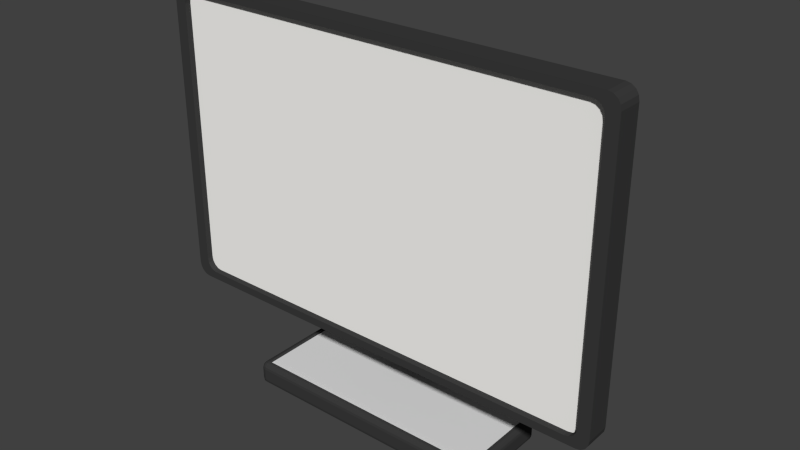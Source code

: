 # Source: PC_Monitor.blend  (saved by Blender 2.76.0; exported with 4.5.12 LTS)
import bpy
from mathutils import Matrix  # noqa: F401  (used for matrix-valued properties, if any)

bpy.ops.wm.read_factory_settings(use_empty=True)
scene = bpy.context.scene
scene.name = 'Scene'

# ---- collections
col_collection_1 = bpy.data.collections.new('Collection 1'); scene.collection.children.link(col_collection_1)

# ---- materials (node trees are filled in below, after node groups)
mat_case = bpy.data.materials.new('Case')
mat_case.alpha_threshold = 0.0
mat_case.use_transparent_shadow = False
mat_case.diffuse_color = (0.04445, 0.04445, 0.04445, 1.0)
mat_case.roughness = 0.5
mat_screen = bpy.data.materials.new('Screen')
mat_screen.alpha_threshold = 0.0
mat_screen.use_transparent_shadow = False
mat_screen.preview_render_type = 'FLAT'
mat_screen.diffuse_color = (1.0, 0.9893, 0.9576, 1.0)
mat_screen.roughness = 0.5
mat_screen.specular_intensity = 1.0
mat_base_top = bpy.data.materials.new('Base_Top')
mat_base_top.alpha_threshold = 0.0
mat_base_top.use_transparent_shadow = False
mat_base_top.roughness = 0.5

# ---- material node trees

# ---- world
world_world = bpy.data.worlds.new('World'); scene.world = world_world
world_world.color = (0.05088, 0.05088, 0.05088)
world_world.use_sun_shadow = False
world_world.sun_shadow_jitter_overblur = 0.0
world_world.cycles.sampling_method = 'MANUAL'
world_world.cycles.sample_map_resolution = 256

# ---- meshes
me_cube_001 = bpy.data.meshes.new('Cube.001')
me_cube_001.from_pydata([(-0.5767, 1.93, 0.03246), (0.4465, 1.93, 0.03246), (-0.5767, 2.171, 0.03493), (0.4465, 2.171, 0.03493), (-0.5767, 1.887, -0.06856), (0.4465, 1.887, -0.06856), (-0.5767, 2.122, -0.1362), (0.4465, 2.122, -0.1362), (-0.5767, 1.887, -0.06856), (0.4465, 1.887, -0.06856), (-0.5767, 2.122, -0.1362), (0.4465, 2.122, -0.1362), (-0.5767, 1.851, -0.1559), (0.4465, 1.851, -0.1559), (-0.5767, 2.072, -0.2596), (0.4465, 2.072, -0.2596), (-0.5767, 1.851, -0.1559), (0.4465, 1.851, -0.1559), (-0.5767, 2.072, -0.2596), (0.4465, 2.072, -0.2596), (-0.5767, 1.798, -0.2446), (0.4465, 1.798, -0.2446), (-0.5767, 2.007, -0.3721), (0.4465, 2.007, -0.3721), (-0.5767, 1.798, -0.2446), (0.4465, 1.798, -0.2446), (-0.5767, 2.007, -0.3721), (0.4465, 2.007, -0.3721), (-0.5767, 1.737, -0.3341), (0.4465, 1.737, -0.3341), (-0.5767, 1.933, -0.4792), (0.4465, 1.933, -0.4792), (-0.5767, 1.737, -0.3341), (0.4465, 1.737, -0.3341), (-0.5767, 1.933, -0.4792), (0.4465, 1.933, -0.4792), (-0.5767, 1.666, -0.4214), (0.4465, 1.666, -0.4214), (-0.5767, 1.852, -0.5793), (0.4465, 1.852, -0.5793), (-0.5767, 1.666, -0.4214), (0.4465, 1.666, -0.4214), (-0.5767, 1.852, -0.5793), (0.4465, 1.852, -0.5793), (-0.5767, 1.589, -0.5071), (0.4465, 1.589, -0.5071), (-0.5767, 1.766, -0.6752), (0.4465, 1.766, -0.6752), (-0.5767, 1.589, -0.5071), (0.4465, 1.589, -0.5071), (-0.5767, 1.766, -0.6752), (0.4465, 1.766, -0.6752), (-0.5767, 1.506, -0.5895), (0.4465, 1.506, -0.5895), (-0.5767, 1.675, -0.7657), (0.4465, 1.675, -0.7657), (-0.5767, 1.506, -0.5895), (0.4465, 1.506, -0.5895), (-0.5767, 1.675, -0.7657), (0.4465, 1.675, -0.7657), (-0.5767, 1.42, -0.6691), (0.4465, 1.42, -0.6691), (-0.5767, 1.581, -0.8522), (0.4465, 1.581, -0.8522), (-0.5767, 1.42, -0.6691), (0.4465, 1.42, -0.6691), (-0.5767, 1.581, -0.8522), (0.4465, 1.581, -0.8522), (-0.5767, 1.329, -0.7449), (0.4465, 1.329, -0.7449), (-0.5767, 1.483, -0.9344), (0.4465, 1.483, -0.9344), (-0.5767, 1.329, -0.7449), (0.4465, 1.329, -0.7449), (-0.5767, 1.483, -0.9344), (0.4465, 1.483, -0.9344), (-0.5767, 1.235, -0.8171), (0.4465, 1.235, -0.8171), (-0.5767, 1.382, -1.012), (0.4465, 1.382, -1.012), (-0.5767, 1.235, -0.8171), (0.4465, 1.235, -0.8171), (-0.5767, 1.382, -1.012), (0.4465, 1.382, -1.012), (-0.5767, 1.139, -0.886), (0.4465, 1.139, -0.886), (-0.5767, 1.278, -1.087), (0.4465, 1.278, -1.087), (-0.5767, 1.139, -0.886), (0.4465, 1.139, -0.886), (-0.5767, 1.278, -1.087), (0.4465, 1.278, -1.087), (-0.5767, 1.04, -0.9509), (0.4465, 1.04, -0.9509), (-0.5767, 1.171, -1.157), (0.4465, 1.171, -1.157), (-0.5767, 1.04, -0.9509), (0.4465, 1.04, -0.9509), (-0.5767, 1.171, -1.157), (0.4465, 1.171, -1.157), (-0.5767, 0.94, -1.012), (0.4465, 0.94, -1.012), (-0.5767, 1.062, -1.224), (0.4465, 1.062, -1.224), (-0.5767, 0.94, -1.012), (0.4465, 0.94, -1.012), (-0.5767, 1.062, -1.224), (0.4465, 1.062, -1.224), (-0.5767, 0.8377, -1.068), (0.4465, 0.8377, -1.068), (-0.5767, 0.9495, -1.285), (0.4465, 0.9495, -1.285), (-0.5767, 0.8377, -1.068), (0.4465, 0.8377, -1.068), (-0.5767, 0.9495, -1.285), (0.4465, 0.9495, -1.285), (-0.5767, 0.7347, -1.12), (0.4465, 0.7347, -1.12), (-0.5767, 0.8348, -1.343), (0.4465, 0.8348, -1.343), (-0.5767, 0.7347, -1.12), (0.4465, 0.7347, -1.12), (-0.5767, 0.8348, -1.343), (0.4465, 0.8348, -1.343), (-0.5767, 0.6304, -1.164), (0.4465, 0.6304, -1.164), (-0.5767, 0.7159, -1.392), (0.4465, 0.7159, -1.392), (-0.5767, 0.6304, -1.164), (0.4465, 0.6304, -1.164), (-0.5767, 0.7159, -1.392), (0.4465, 0.7159, -1.392), (-0.5767, 0.5269, -1.202), (0.4465, 0.5269, -1.202), (-0.5767, 0.5947, -1.436), (0.4465, 0.5947, -1.436), (-0.5767, 0.5269, -1.202), (0.4465, 0.5269, -1.202), (-0.5767, 0.5947, -1.436), (0.4465, 0.5947, -1.436), (-0.5767, 0.4253, -1.226), (0.4465, 0.4253, -1.226), (-0.5767, 0.4677, -1.466), (0.4465, 0.4677, -1.466), (-0.5767, 0.4253, -1.226), (0.4465, 0.4253, -1.226), (-0.5767, 0.4677, -1.466), (0.4465, 0.4677, -1.466), (-0.5767, 0.3285, -1.243), (0.4465, 0.3285, -1.243), (-0.5767, 0.3391, -1.487), (0.4465, 0.3391, -1.487), (-0.5767, 0.3285, -1.243), (0.4465, 0.3285, -1.243), (-0.5767, 0.3391, -1.487), (0.4465, 0.3391, -1.487), (-0.5767, 0.2457, -1.237), (0.4465, 0.2457, -1.237), (-0.5767, 0.2055, -1.478), (0.4465, 0.2055, -1.478), (-0.5767, 0.2457, -1.237), (0.4465, 0.2457, -1.237), (-0.5767, 0.2055, -1.478), (0.4465, 0.2055, -1.478), (-0.5767, 0.1697, -1.23), (0.4465, 0.1697, -1.23), (-0.5767, 0.07585, -1.455), (0.4465, 0.07585, -1.455), (-0.5767, 0.1697, -1.23), (0.4465, 0.1697, -1.23), (-0.5767, 0.07585, -1.455), (0.4465, 0.07585, -1.455), (-0.5767, 0.1236, -1.192), (0.4465, 0.1236, -1.192), (-0.5767, -0.03619, -1.376), (0.4465, -0.03619, -1.376), (-0.5767, 0.1236, -1.192), (0.4465, 0.1236, -1.192), (-0.5767, -0.03619, -1.376), (0.4465, -0.03619, -1.376), (-0.5767, 0.07116, -1.161), (0.4465, 0.07116, -1.161), (-0.5767, -0.1371, -1.288), (0.4465, -0.1371, -1.288), (-0.5767, 0.07116, -1.161), (0.4465, 0.07116, -1.161), (-0.5767, -0.1371, -1.288), (0.4465, -0.1371, -1.288), (-0.5767, 0.05223, -1.085), (0.4465, 0.05223, -1.085), (-0.5767, -0.1802, -1.16), (0.4465, -0.1802, -1.16), (-0.5767, 0.05223, -1.085), (0.4465, 0.05223, -1.085), (-0.5767, -0.1802, -1.16), (0.4465, -0.1802, -1.16), (-0.5767, 0.02217, -1.008), (0.4465, 0.02217, -1.008), (-0.5767, -0.221, -1.009), (0.4465, -0.221, -1.009), (-2.437, -0.2218, 0.9322), (-2.541, -0.2069, -0.866), (-2.407, -0.2069, -1.0), (-2.472, -0.2231, 0.8462), (2.586, -0.2568, 0.9322), (-2.46, -0.2244, 0.8976), (2.5, -0.2231, -0.9672), (2.609, -0.2594, 0.8976), (2.621, -0.2582, 0.8462), (-2.531, -0.2069, -0.9173), (-2.502, -0.2069, -0.9608), (-2.531, -0.2582, -0.866), (-2.519, -0.2595, -0.9186), (-2.495, -0.2568, -0.9539), (-2.407, -0.2582, -0.9898), (2.551, -0.2594, 0.9552), (-2.459, -0.2069, -0.9898), (-2.46, -0.2595, -0.9775), (2.5, -0.2582, 0.9672), (2.551, -0.2244, -0.9552), (-2.407, -0.2069, 1.0), (-2.541, -0.2069, 0.866), (2.586, -0.2218, -0.9322), (2.609, -0.2594, -0.8976), (-2.472, -0.2231, -0.8462), (2.621, -0.2231, -0.8462), (-2.437, -0.2568, -0.9322), (-2.46, -0.2594, -0.8976), (-2.459, -0.2069, 0.9898), (-2.502, -0.2069, 0.9608), (-2.407, -0.2582, 0.9898), (-2.46, -0.2595, 0.9775), (-2.495, -0.2568, 0.9539), (-2.531, -0.2582, 0.866), (2.621, -0.2582, -0.8462), (-2.531, -0.2069, 0.9173), (-2.519, -0.2595, 0.9186), (-2.472, -0.2582, -0.8462), (-2.407, 0.1602, -0.866), (-2.407, 0.02617, -1.0), (-2.541, 0.02617, -0.866), (-2.407, 0.15, -0.9173), (-2.407, 0.1209, -0.9608), (-2.459, 0.15, -0.866), (-2.46, 0.1377, -0.9186), (-2.457, 0.1141, -0.9539), (-2.485, 0.1035, -0.9434), (-2.459, 0.02617, -0.9898), (-2.502, 0.02617, -0.9608), (-2.407, 0.07745, -0.9898), (-2.46, 0.07873, -0.9775), (-2.495, 0.07606, -0.9539), (-2.531, 0.07745, -0.866), (-2.502, 0.1209, -0.866), (-2.531, 0.02617, -0.9173), (-2.519, 0.07873, -0.9186), (-2.495, 0.1141, -0.9159), (-2.407, 0.02617, 1.0), (-2.407, 0.1602, 0.866), (-2.541, 0.02617, 0.866), (-2.407, 0.07745, 0.9898), (-2.407, 0.1209, 0.9608), (-2.459, 0.02617, 0.9898), (-2.46, 0.07873, 0.9775), (-2.457, 0.1141, 0.9539), (-2.485, 0.1035, 0.9434), (-2.459, 0.15, 0.866), (-2.502, 0.1209, 0.866), (-2.407, 0.15, 0.9173), (-2.46, 0.1377, 0.9186), (-2.495, 0.1141, 0.9159), (-2.531, 0.02617, 0.9173), (-2.502, 0.02617, 0.9608), (-2.531, 0.07745, 0.866), (-2.519, 0.07873, 0.9186), (-2.495, 0.07606, 0.9539), (-2.46, -0.2244, -0.8976), (2.556, -0.2069, -1.0), (2.69, -0.2069, -0.866), (-2.437, -0.2218, -0.9322), (2.586, -0.2568, -0.9322), (2.609, -0.2244, -0.8976), (2.5, -0.2231, 0.9672), (2.551, -0.2594, -0.9552), (2.5, -0.2582, -0.9672), (2.608, -0.2069, -0.9898), (2.651, -0.2069, -0.9608), (2.556, -0.2582, -0.9898), (2.609, -0.2595, -0.9775), (2.644, -0.2568, -0.9539), (2.68, -0.2582, -0.866), (-2.46, -0.2594, 0.8976), (2.68, -0.2069, -0.9173), (2.668, -0.2595, -0.9186), (-2.472, -0.2582, 0.8462), (2.556, -0.2069, 1.0), (2.551, -0.2244, 0.9552), (2.69, -0.2069, 0.866), (2.556, -0.2582, 0.9898), (-2.437, -0.2568, 0.9322), (2.608, -0.2069, 0.9898), (2.609, -0.2595, 0.9775), (-2.351, -0.2582, 0.9672), (-2.402, -0.2594, -0.9552), (2.621, -0.2231, 0.8462), (-2.402, -0.2594, 0.9552), (2.609, -0.2244, 0.8976), (2.586, -0.2218, 0.9322), (-2.351, -0.2582, -0.9672), (2.68, -0.2069, 0.9173), (2.651, -0.2069, 0.9608), (2.68, -0.2582, 0.866), (2.668, -0.2595, 0.9186), (2.644, -0.2568, 0.9539), (2.69, 0.02617, -0.866), (2.556, 0.02617, -1.0), (2.556, 0.1602, -0.866), (2.68, 0.02617, -0.9173), (2.651, 0.02617, -0.9608), (2.68, 0.07745, -0.866), (2.668, 0.07873, -0.9186), (2.644, 0.07606, -0.9539), (2.634, 0.1035, -0.9434), (2.556, 0.07745, -0.9898), (2.556, 0.1209, -0.9608), (2.608, 0.02617, -0.9898), (2.609, 0.07873, -0.9775), (2.606, 0.1141, -0.9539), (2.608, 0.15, -0.866), (2.651, 0.1209, -0.866), (2.556, 0.15, -0.9173), (2.609, 0.1377, -0.9186), (2.644, 0.1141, -0.9159), (2.556, 0.02617, 1.0), (2.69, 0.02617, 0.866), (2.556, 0.1602, 0.866), (2.608, 0.02617, 0.9898), (2.651, 0.02617, 0.9608), (2.556, 0.07745, 0.9898), (2.609, 0.07873, 0.9775), (2.644, 0.07606, 0.9539), (2.634, 0.1035, 0.9434), (2.68, 0.07745, 0.866), (2.651, 0.1209, 0.866), (2.68, 0.02617, 0.9173), (2.668, 0.07873, 0.9186), (2.644, 0.1141, 0.9159), (2.556, 0.15, 0.9173), (2.556, 0.1209, 0.9608), (2.608, 0.15, 0.866), (2.609, 0.1377, 0.9186), (2.606, 0.1141, 0.9539), (-2.351, -0.2231, 0.9672), (-2.402, -0.2244, -0.9552), (-2.402, -0.2244, 0.9552), (-2.351, -0.2231, -0.9672), (-2.393, 0.1136, 0.8884), (-2.393, 0.1136, -0.8436), (2.571, 0.1136, 0.8884), (2.571, 0.1136, -0.8436), (4.454, 7.435, 0.1201), (4.454, 7.435, 0.6182), (-4.346, 7.435, 0.6182), (-4.346, 7.435, 0.1201), (-4.346, 7.415, 0.09301), (4.454, 7.415, 0.09301), (4.547, 7.415, 0.1201), (4.547, 7.415, 0.6182), (4.226, 7.275, 0.6182), (-4.117, 7.275, 0.6182), (-4.438, 7.415, 0.6182), (-4.438, 7.415, 0.1201), (-4.03, 7.197, 0.093), (4.139, 7.197, 0.093), (4.313, 7.257, 0.6182), (4.625, 7.36, 0.1201), (4.625, 7.36, 0.6182), (-4.204, 7.257, 0.6182), (4.226, 7.275, 0.4938), (-4.117, 7.275, 0.4938), (-4.516, 7.36, 0.6182), (-4.516, 7.36, 0.1201), (4.549, 7.392, 0.09234), (-4.44, 7.392, 0.09234), (4.227, 7.175, 0.09237), (-4.118, 7.175, 0.09237), (-3.517, 6.842, -0.2823), (3.625, 6.842, -0.2823), (4.387, 7.205, 0.6182), (4.313, 7.257, 0.4938), (4.677, 7.277, 0.1201), (4.677, 7.277, 0.6182), (-4.278, 7.205, 0.6182), (-4.204, 7.257, 0.4938), (4.437, 7.126, 0.4938), (4.454, 7.034, 0.4938), (4.454, 1.714, 0.4938), (4.437, 1.622, 0.4938), (4.387, 1.544, 0.4938), (4.313, 1.491, 0.4938), (4.226, 1.473, 0.4938), (-4.117, 1.473, 0.4938), (-4.204, 1.491, 0.4938), (-4.278, 1.544, 0.4938), (-4.328, 1.622, 0.4938), (-4.345, 1.714, 0.4938), (-4.345, 7.034, 0.4938), (-4.328, 7.126, 0.4938), (-4.278, 7.205, 0.4938), (4.387, 7.205, 0.4938), (-4.568, 7.277, 0.6182), (-4.568, 7.277, 0.1201), (4.613, 7.347, 0.09374), (4.286, 7.134, 0.09368), (3.702, 6.823, -0.2828), (-4.504, 7.347, 0.09374), (-4.177, 7.134, 0.09368), (-3.593, 6.823, -0.2828), (-3.517, 1.906, -0.2823), (4.437, 7.126, 0.6182), (4.655, 7.28, 0.09234), (4.695, 7.18, 0.1201), (4.695, 7.18, 0.6182), (-4.328, 7.126, 0.6182), (4.454, 7.034, 0.6182), (4.454, 1.714, 0.6182), (4.437, 1.622, 0.6182), (4.387, 1.544, 0.6182), (4.313, 1.491, 0.6182), (4.226, 1.473, 0.6182), (-4.117, 1.473, 0.6182), (-4.204, 1.491, 0.6182), (-4.278, 1.544, 0.6182), (-4.328, 1.622, 0.6182), (-4.345, 1.714, 0.6182), (-4.345, 7.034, 0.6182), (-4.587, 7.18, 0.6182), (-4.587, 7.18, 0.1201), (-4.546, 7.28, 0.09234), (4.325, 7.071, 0.09237), (3.754, 6.787, -0.2817), (3.788, 6.732, -0.2828), (-4.216, 7.071, 0.09237), (-3.645, 6.787, -0.2817), (-3.679, 6.732, -0.2828), (-2.745, 1.906, -0.2823), (-2.745, 2.33, -0.2823), (-0.9254, 2.33, -0.2823), (1.075, 2.33, -0.2823), (2.894, 2.33, -0.2823), (2.894, 1.906, -0.2823), (3.625, 1.906, -0.2823), (-3.697, 6.651, -0.2823), (4.677, 7.18, 0.09301), (4.695, 1.569, 0.1201), (4.695, 1.569, 0.6182), (4.677, 1.471, 0.6182), (4.625, 1.388, 0.6182), (4.547, 1.333, 0.6182), (4.454, 1.314, 0.6182), (-4.346, 1.314, 0.6182), (-4.438, 1.333, 0.6182), (-4.516, 1.388, 0.6182), (-4.568, 1.471, 0.6182), (-4.587, 1.569, 0.6182), (-4.587, 1.569, 0.1201), (-4.568, 7.18, 0.09301), (4.345, 6.979, 0.093), (3.806, 6.651, -0.2823), (-4.237, 6.979, 0.093), (-4.03, 1.551, 0.093), (4.139, 1.551, 0.093), (2.894, 1.604, 0.03781), (1.075, 1.604, 0.03781), (-0.9254, 1.604, 0.03781), (-2.745, 1.604, 0.03781), (-3.697, 2.097, -0.2823), (4.677, 1.569, 0.09301), (4.677, 1.471, 0.1201), (4.625, 1.388, 0.1201), (4.547, 1.333, 0.1201), (4.454, 1.314, 0.1201), (-4.346, 1.314, 0.1201), (-4.438, 1.333, 0.1201), (-4.516, 1.388, 0.1201), (-4.568, 1.471, 0.1201), (-4.568, 1.569, 0.09301), (4.345, 1.77, 0.093), (-4.237, 1.77, 0.093), (3.806, 2.097, -0.2823), (-4.118, 1.573, 0.09237), (-3.593, 1.925, -0.2828), (-4.346, 1.333, 0.09301), (4.454, 1.333, 0.09301), (4.227, 1.573, 0.09237), (3.702, 1.925, -0.2828), (-3.679, 2.016, -0.2828), (4.655, 1.469, 0.09234), (4.549, 1.357, 0.09234), (-4.44, 1.357, 0.09234), (-4.546, 1.469, 0.09234), (4.325, 1.677, 0.09237), (-4.216, 1.677, 0.09237), (3.788, 2.016, -0.2828), (-4.177, 1.615, 0.09368), (-3.645, 1.962, -0.2817), (4.286, 1.615, 0.09368), (3.754, 1.962, -0.2817), (4.613, 1.401, 0.09374), (-4.504, 1.401, 0.09374), (-2.745, 2.33, 0.03781), (-0.9254, 2.33, 0.03781), (1.075, 2.33, 0.03781), (2.894, 2.33, 0.03781)], [], [(1, 3, 2, 0), (3, 7, 6, 2), (7, 5, 4, 6), (5, 1, 0, 4), (0, 2, 6, 4), (5, 7, 3, 1), (9, 11, 10, 8), (11, 15, 14, 10), (15, 13, 12, 14), (13, 9, 8, 12), (8, 10, 14, 12), (13, 15, 11, 9), (17, 19, 18, 16), (19, 23, 22, 18), (23, 21, 20, 22), (21, 17, 16, 20), (16, 18, 22, 20), (21, 23, 19, 17), (25, 27, 26, 24), (27, 31, 30, 26), (31, 29, 28, 30), (29, 25, 24, 28), (24, 26, 30, 28), (29, 31, 27, 25), (33, 35, 34, 32), (35, 39, 38, 34), (39, 37, 36, 38), (37, 33, 32, 36), (32, 34, 38, 36), (37, 39, 35, 33), (41, 43, 42, 40), (43, 47, 46, 42), (47, 45, 44, 46), (45, 41, 40, 44), (40, 42, 46, 44), (45, 47, 43, 41), (49, 51, 50, 48), (51, 55, 54, 50), (55, 53, 52, 54), (53, 49, 48, 52), (48, 50, 54, 52), (53, 55, 51, 49), (57, 59, 58, 56), (59, 63, 62, 58), (63, 61, 60, 62), (61, 57, 56, 60), (56, 58, 62, 60), (61, 63, 59, 57), (65, 67, 66, 64), (67, 71, 70, 66), (71, 69, 68, 70), (69, 65, 64, 68), (64, 66, 70, 68), (69, 71, 67, 65), (73, 75, 74, 72), (75, 79, 78, 74), (79, 77, 76, 78), (77, 73, 72, 76), (72, 74, 78, 76), (77, 79, 75, 73), (81, 83, 82, 80), (83, 87, 86, 82), (87, 85, 84, 86), (85, 81, 80, 84), (80, 82, 86, 84), (85, 87, 83, 81), (89, 91, 90, 88), (91, 95, 94, 90), (95, 93, 92, 94), (93, 89, 88, 92), (88, 90, 94, 92), (93, 95, 91, 89), (97, 99, 98, 96), (99, 103, 102, 98), (103, 101, 100, 102), (101, 97, 96, 100), (96, 98, 102, 100), (101, 103, 99, 97), (105, 107, 106, 104), (107, 111, 110, 106), (111, 109, 108, 110), (109, 105, 104, 108), (104, 106, 110, 108), (109, 111, 107, 105), (113, 115, 114, 112), (115, 119, 118, 114), (119, 117, 116, 118), (117, 113, 112, 116), (112, 114, 118, 116), (117, 119, 115, 113), (121, 123, 122, 120), (123, 127, 126, 122), (127, 125, 124, 126), (125, 121, 120, 124), (120, 122, 126, 124), (125, 127, 123, 121), (129, 131, 130, 128), (131, 135, 134, 130), (135, 133, 132, 134), (133, 129, 128, 132), (128, 130, 134, 132), (133, 135, 131, 129), (137, 139, 138, 136), (139, 143, 142, 138), (143, 141, 140, 142), (141, 137, 136, 140), (136, 138, 142, 140), (141, 143, 139, 137), (145, 147, 146, 144), (147, 151, 150, 146), (151, 149, 148, 150), (149, 145, 144, 148), (144, 146, 150, 148), (149, 151, 147, 145), (153, 155, 154, 152), (155, 159, 158, 154), (159, 157, 156, 158), (157, 153, 152, 156), (152, 154, 158, 156), (157, 159, 155, 153), (161, 163, 162, 160), (163, 167, 166, 162), (167, 165, 164, 166), (165, 161, 160, 164), (160, 162, 166, 164), (165, 167, 163, 161), (169, 171, 170, 168), (171, 175, 174, 170), (175, 173, 172, 174), (173, 169, 168, 172), (168, 170, 174, 172), (173, 175, 171, 169), (177, 179, 178, 176), (179, 183, 182, 178), (183, 181, 180, 182), (181, 177, 176, 180), (176, 178, 182, 180), (181, 183, 179, 177), (185, 187, 186, 184), (187, 191, 190, 186), (191, 189, 188, 190), (189, 185, 184, 188), (184, 186, 190, 188), (189, 191, 187, 185), (193, 195, 194, 192), (195, 199, 198, 194), (199, 197, 196, 198), (197, 193, 192, 196), (192, 194, 198, 196), (197, 199, 195, 193), (202, 239, 315, 277), (334, 297, 278, 314), (295, 333, 257, 220), (258, 335, 358, 356), (225, 304, 306, 307, 296, 282, 352, 354, 200, 205, 203, 224, 276, 279, 353, 355, 206, 219, 222, 281), (201, 209, 212, 211), (209, 210, 213, 212), (288, 289, 280, 283), (311, 312, 207, 208), (202, 214, 217, 216), (301, 298, 218, 215), (216, 217, 213, 210), (231, 232, 299, 305), (284, 283, 219, 206), (207, 204, 307, 306), (226, 303, 353, 279), (280, 223, 281, 222), (220, 228, 231, 230), (228, 229, 232, 231), (293, 290, 234, 223), (312, 313, 204, 207), (221, 233, 236, 235), (212, 213, 226, 227), (235, 236, 232, 229), (233, 211, 237, 294), (238, 241, 244, 243), (241, 242, 245, 244), (243, 244, 256, 253), (244, 245, 246, 256), (239, 247, 250, 249), (247, 248, 251, 250), (249, 250, 245, 242), (250, 251, 246, 245), (240, 252, 255, 254), (252, 253, 256, 255), (254, 255, 251, 248), (255, 256, 246, 251), (257, 260, 263, 262), (260, 261, 264, 263), (262, 263, 275, 272), (263, 264, 265, 275), (258, 266, 269, 268), (266, 267, 270, 269), (268, 269, 264, 261), (269, 270, 265, 264), (259, 271, 274, 273), (271, 272, 275, 274), (273, 274, 270, 267), (274, 275, 265, 270), (302, 305, 354, 352), (305, 299, 200, 354), (223, 234, 225, 281), (291, 294, 203, 205), (277, 285, 288, 287), (285, 286, 289, 288), (313, 301, 215, 204), (298, 230, 302, 218), (278, 290, 293, 292), (236, 233, 294, 291), (292, 293, 289, 286), (287, 288, 283, 284), (295, 298, 301, 300), (217, 214, 308, 303), (300, 301, 313, 310), (232, 236, 291, 299), (215, 218, 282, 296), (283, 280, 222, 219), (208, 207, 306, 304), (294, 237, 224, 203), (297, 309, 312, 311), (309, 310, 313, 312), (290, 311, 208, 234), (213, 217, 303, 226), (314, 317, 320, 319), (317, 318, 321, 320), (319, 320, 332, 329), (320, 321, 322, 332), (315, 323, 326, 325), (323, 324, 327, 326), (325, 326, 321, 318), (326, 327, 322, 321), (316, 328, 331, 330), (328, 329, 332, 331), (330, 331, 327, 324), (331, 332, 322, 327), (333, 336, 339, 338), (336, 337, 340, 339), (338, 339, 351, 348), (339, 340, 341, 351), (334, 342, 345, 344), (342, 343, 346, 345), (344, 345, 340, 337), (345, 346, 341, 340), (335, 347, 350, 349), (347, 348, 351, 350), (349, 350, 346, 343), (350, 351, 341, 346), (227, 226, 279, 276), (218, 302, 352, 282), (289, 293, 223, 280), (211, 233, 221, 201), (220, 257, 262, 228), (228, 262, 272, 229), (229, 272, 271, 235), (235, 271, 259, 221), (258, 238, 243, 266), (266, 243, 253, 267), (267, 253, 252, 273), (273, 252, 240, 259), (239, 202, 216, 247), (247, 216, 210, 248), (248, 210, 209, 254), (254, 209, 201, 240), (257, 333, 338, 260), (260, 338, 348, 261), (261, 348, 347, 268), (268, 347, 335, 258), (334, 314, 319, 342), (342, 319, 329, 343), (343, 329, 328, 349), (349, 328, 316, 335), (315, 239, 249, 323), (323, 249, 242, 324), (324, 242, 241, 330), (330, 241, 238, 316), (333, 295, 300, 336), (336, 300, 310, 337), (337, 310, 309, 344), (344, 309, 297, 334), (234, 208, 304, 225), (299, 291, 205, 200), (230, 231, 305, 302), (311, 290, 278, 297), (277, 315, 325, 285), (285, 325, 318, 286), (286, 318, 317, 292), (292, 317, 314, 278), (295, 220, 230, 298), (211, 212, 227, 237), (303, 308, 355, 353), (308, 284, 206, 355), (202, 277, 287, 214), (214, 287, 284, 308), (237, 227, 276, 224), (204, 215, 296, 307), (221, 259, 240, 201), (356, 358, 359, 357), (335, 316, 359, 358), (316, 238, 357, 359), (238, 258, 356, 357), (360, 363, 362, 361), (360, 365, 364, 363), (361, 367, 366, 360), (362, 369, 368, 361), (370, 362, 363, 371), (360, 366, 382, 365), (365, 373, 372, 364), (361, 368, 374, 367), (367, 376, 375, 366), (370, 377, 369, 362), (369, 379, 378, 368), (380, 370, 371, 381), (383, 371, 363, 364), (382, 384, 373, 365), (364, 372, 385, 383), (373, 387, 386, 372), (367, 374, 388, 376), (368, 378, 389, 374), (366, 375, 412, 382), (376, 391, 390, 375), (380, 392, 377, 370), (377, 393, 379, 369), (379, 393, 408, 407, 406, 405, 404, 403, 402, 401, 400, 399, 398, 397, 396, 395, 394, 409, 389, 378), (410, 380, 381, 411), (371, 383, 415, 381), (412, 413, 384, 382), (384, 414, 387, 373), (383, 385, 416, 415), (372, 386, 417, 385), (491, 505, 496, 476, 452, 444, 443, 417, 386, 387, 414, 440, 441, 468, 489, 503, 507, 495, 451, 450, 449, 448, 447, 446, 445, 418), (376, 388, 419, 391), (374, 389, 409, 388), (390, 420, 412, 375), (391, 422, 421, 390), (410, 423, 392, 380), (392, 408, 393, 377), (388, 409, 394, 419), (419, 394, 395, 424), (424, 395, 396, 425), (425, 396, 397, 426), (426, 397, 398, 427), (427, 398, 399, 428), (428, 399, 400, 429), (429, 400, 401, 430), (430, 401, 402, 431), (431, 402, 403, 432), (432, 403, 404, 433), (433, 404, 405, 434), (434, 405, 406, 435), (435, 406, 407, 423), (423, 407, 408, 392), (436, 410, 411, 437), (411, 381, 415, 438), (420, 439, 413, 412), (413, 440, 414, 384), (415, 416, 442, 438), (385, 417, 443, 416), (391, 419, 424, 422), (420, 390, 421, 453), (422, 455, 454, 421), (436, 435, 423, 410), (422, 424, 425, 455), (455, 425, 426, 456), (456, 426, 427, 457), (457, 427, 428, 458), (458, 428, 429, 459), (459, 429, 430, 460), (460, 430, 431, 461), (461, 431, 432, 462), (462, 432, 433, 463), (463, 433, 434, 464), (464, 434, 435, 436), (464, 436, 437, 465), (437, 411, 438, 466), (453, 467, 439, 420), (439, 441, 440, 413), (438, 442, 469, 466), (416, 443, 444, 442), (470, 418, 445, 475, 474, 473, 472, 450, 451, 471), (453, 421, 454, 477), (455, 456, 478, 454), (456, 457, 479, 478), (457, 458, 480, 479), (458, 459, 481, 480), (459, 460, 482, 481), (460, 461, 483, 482), (461, 462, 484, 483), (462, 463, 485, 484), (463, 464, 465, 485), (486, 465, 437, 466), (477, 487, 467, 453), (467, 468, 441, 439), (466, 469, 488, 486), (442, 444, 452, 469), (490, 491, 418, 470), (492, 470, 471, 493), (471, 451, 495, 494), (469, 452, 476, 488), (454, 478, 497, 477), (478, 479, 508, 497), (480, 498, 508, 479), (481, 493, 498, 480), (493, 481, 482, 492), (482, 483, 499, 492), (483, 484, 509, 499), (485, 500, 509, 484), (465, 486, 500, 485), (497, 501, 487, 477), (487, 489, 468, 467), (486, 488, 502, 500), (504, 505, 491, 490), (499, 490, 470, 492), (493, 471, 494, 498), (494, 495, 507, 506), (488, 476, 496, 502), (508, 506, 501, 497), (501, 503, 489, 487), (500, 502, 504, 509), (502, 496, 505, 504), (509, 504, 490, 499), (498, 494, 506, 508), (506, 507, 503, 501), (510, 475, 445, 446), (474, 475, 510, 511), (446, 447, 511, 510), (473, 474, 511, 512), (447, 448, 512, 511), (472, 473, 512, 513), (448, 449, 513, 512), (513, 449, 450, 472)])
me_cube_001.polygons.foreach_set('material_index', [0, 0, 0, 0, 0, 0, 0, 0, 0, 0, 0, 0, 0, 0, 0, 0, 0, 0, 0, 0, 0, 0, 0, 0, 0, 0, 0, 0, 0, 0, 0, 0, 0, 0, 0, 0, 0, 0, 0, 0, 0, 0, 0, 0, 0, 0, 0, 0, 0, 0, 0, 0, 0, 0, 0, 0, 0, 0, 0, 0, 0, 0, 0, 0, 0, 0, 0, 0, 0, 0, 0, 0, 0, 0, 0, 0, 0, 0, 0, 0, 0, 0, 0, 0, 0, 0, 0, 0, 0, 0, 0, 0, 0, 0, 0, 0, 0, 0, 0, 0, 0, 0, 0, 0, 0, 0, 0, 0, 0, 0, 0, 0, 0, 0, 0, 0, 0, 0, 0, 0, 0, 0, 0, 0, 0, 0, 0, 0, 0, 0, 0, 0, 0, 0, 0, 0, 0, 0, 0, 0, 0, 0, 0, 0, 0, 0, 0, 0, 0, 0, 0, 0, 0, 0, 0, 0, 0, 0, 0, 0, 0, 0, 0, 0, 0, 0, 0, 0, 0, 0, 0, 0, 0, 0, 0, 0, 0, 0, 0, 0, 0, 0, 0, 0, 0, 0, 0, 0, 0, 0, 0, 0, 0, 0, 0, 0, 0, 0, 0, 0, 0, 0, 0, 0, 0, 0, 0, 0, 0, 0, 0, 0, 0, 0, 0, 0, 0, 0, 0, 0, 0, 0, 0, 0, 0, 0, 0, 0, 0, 0, 0, 0, 0, 0, 0, 0, 0, 0, 0, 0, 0, 0, 0, 0, 0, 0, 0, 0, 0, 0, 0, 0, 0, 0, 0, 0, 0, 0, 0, 0, 0, 0, 0, 0, 0, 0, 0, 0, 0, 0, 0, 0, 0, 0, 0, 0, 0, 0, 0, 0, 0, 0, 0, 0, 0, 0, 0, 0, 0, 0, 0, 0, 0, 0, 0, 0, 2, 0, 0, 0, 0, 0, 0, 0, 0, 0, 0, 0, 0, 0, 0, 0, 0, 0, 0, 0, 0, 0, 0, 0, 0, 0, 1, 0, 0, 0, 0, 0, 0, 0, 0, 0, 0, 0, 0, 0, 0, 0, 0, 0, 0, 0, 0, 0, 0, 0, 0, 0, 0, 0, 0, 0, 0, 0, 0, 0, 0, 0, 0, 0, 0, 0, 0, 0, 0, 0, 0, 0, 0, 0, 0, 0, 0, 0, 0, 0, 0, 0, 0, 0, 0, 0, 0, 0, 0, 0, 0, 0, 0, 0, 0, 0, 0, 0, 0, 0, 0, 0, 0, 0, 0, 0, 0, 0, 0, 0, 0, 0, 0, 0, 0, 0, 0, 0, 0, 0, 0, 0, 0, 0, 0, 0, 0, 0, 0, 0, 0, 0, 0, 0])
_uv = me_cube_001.uv_layers.new(name='UVMap')
_uv.uv.foreach_set('vector', [0.0, 0.0, 0.0, 0.0, 0.0, 0.0, 0.0, 0.0, 0.0, 0.0, 0.0, 0.0, 0.0, 0.0, 0.0, 0.0, 0.0, 0.0, 0.0, 0.0, 0.0, 0.0, 0.0, 0.0, 0.0, 0.0, 0.0, 0.0, 0.0, 0.0, 0.0, 0.0, 0.0, 0.0, 0.0, 0.0, 0.0, 0.0, 0.0, 0.0, 0.0, 0.0, 0.0, 0.0, 0.0, 0.0, 0.0, 0.0, 0.0, 0.0, 0.0, 0.0, 0.0, 0.0, 0.0, 0.0, 0.0, 0.0, 0.0, 0.0, 0.0, 0.0, 0.0, 0.0, 0.0, 0.0, 0.0, 0.0, 0.0, 0.0, 0.0, 0.0, 0.0, 0.0, 0.0, 0.0, 0.0, 0.0, 0.0, 0.0, 0.0, 0.0, 0.0, 0.0, 0.0, 0.0, 0.0, 0.0, 0.0, 0.0, 0.0, 0.0, 0.0, 0.0, 0.0, 0.0, 0.0, 0.0, 0.0, 0.0, 0.0, 0.0, 0.0, 0.0, 0.0, 0.0, 0.0, 0.0, 0.0, 0.0, 0.0, 0.0, 0.0, 0.0, 0.0, 0.0, 0.0, 0.0, 0.0, 0.0, 0.0, 0.0, 0.0, 0.0, 0.0, 0.0, 0.0, 0.0, 0.0, 0.0, 0.0, 0.0, 0.0, 0.0, 0.0, 0.0, 0.0, 0.0, 0.0, 0.0, 0.0, 0.0, 0.0, 0.0, 0.0, 0.0, 0.0, 0.0, 0.0, 0.0, 0.0, 0.0, 0.0, 0.0, 0.0, 0.0, 0.0, 0.0, 0.0, 0.0, 0.0, 0.0, 0.0, 0.0, 0.0, 0.0, 0.0, 0.0, 0.0, 0.0, 0.0, 0.0, 0.0, 0.0, 0.0, 0.0, 0.0, 0.0, 0.0, 0.0, 0.0, 0.0, 0.0, 0.0, 0.0, 0.0, 0.0, 0.0, 0.0, 0.0, 0.0, 0.0, 0.0, 0.0, 0.0, 0.0, 0.0, 0.0, 0.0, 0.0, 0.0, 0.0, 0.0, 0.0, 0.0, 0.0, 0.0, 0.0, 0.0, 0.0, 0.0, 0.0, 0.0, 0.0, 0.0, 0.0, 0.0, 0.0, 0.0, 0.0, 0.0, 0.0, 0.0, 0.0, 0.0, 0.0, 0.0, 0.0, 0.0, 0.0, 0.0, 0.0, 0.0, 0.0, 0.0, 0.0, 0.0, 0.0, 0.0, 0.0, 0.0, 0.0, 0.0, 0.0, 0.0, 0.0, 0.0, 0.0, 0.0, 0.0, 0.0, 0.0, 0.0, 0.0, 0.0, 0.0, 0.0, 0.0, 0.0, 0.0, 0.0, 0.0, 0.0, 0.0, 0.0, 0.0, 0.0, 0.0, 0.0, 0.0, 0.0, 0.0, 0.0, 0.0, 0.0, 0.0, 0.0, 0.0, 0.0, 0.0, 0.0, 0.0, 0.0, 0.0, 0.0, 0.0, 0.0, 0.0, 0.0, 0.0, 0.0, 0.0, 0.0, 0.0, 0.0, 0.0, 0.0, 0.0, 0.0, 0.0, 0.0, 0.0, 0.0, 0.0, 0.0, 0.0, 0.0, 0.0, 0.0, 0.0, 0.0, 0.0, 0.0, 0.0, 0.0, 0.0, 0.0, 0.0, 0.0, 0.0, 0.0, 0.0, 0.0, 0.0, 0.0, 0.0, 0.0, 0.0, 0.0, 0.0, 0.0, 0.0, 0.0, 0.0, 0.0, 0.0, 0.0, 0.0, 0.0, 0.0, 0.0, 0.0, 0.0, 0.0, 0.0, 0.0, 0.0, 0.0, 0.0, 0.0, 0.0, 0.0, 0.0, 0.0, 0.0, 0.0, 0.0, 0.0, 0.0, 0.0, 0.0, 0.0, 0.0, 0.0, 0.0, 0.0, 0.0, 0.0, 0.0, 0.0, 0.0, 0.0, 0.0, 0.0, 0.0, 0.0, 0.0, 0.0, 0.0, 0.0, 0.0, 0.0, 0.0, 0.0, 0.0, 0.0, 0.0, 0.0, 0.0, 0.0, 0.0, 0.0, 0.0, 0.0, 0.0, 0.0, 0.0, 0.0, 0.0, 0.0, 0.0, 0.0, 0.0, 0.0, 0.0, 0.0, 0.0, 0.0, 0.0, 0.0, 0.0, 0.0, 0.0, 0.0, 0.0, 0.0, 0.0, 0.0, 0.0, 0.0, 0.0, 0.0, 0.0, 0.0, 0.0, 0.0, 0.0, 0.0, 0.0, 0.0, 0.0, 0.0, 0.0, 0.0, 0.0, 0.0, 0.0, 0.0, 0.0, 0.0, 0.0, 0.0, 0.0, 0.0, 0.0, 0.0, 0.0, 0.0, 0.0, 0.0, 0.0, 0.0, 0.0, 0.0, 0.0, 0.0, 0.0, 0.0, 0.0, 0.0, 0.0, 0.0, 0.0, 0.0, 0.0, 0.0, 0.0, 0.0, 0.0, 0.0, 0.0, 0.0, 0.0, 0.0, 0.0, 0.0, 0.0, 0.0, 0.0, 0.0, 0.0, 0.0, 0.0, 0.0, 0.0, 0.0, 0.0, 0.0, 0.0, 0.0, 0.0, 0.0, 0.0, 0.0, 0.0, 0.0, 0.0, 0.0, 0.0, 0.0, 0.0, 0.0, 0.0, 0.0, 0.0, 0.0, 0.0, 0.0, 0.0, 0.0, 0.0, 0.0, 0.0, 0.0, 0.0, 0.0, 0.0, 0.0, 0.0, 0.0, 0.0, 0.0, 0.0, 0.0, 0.0, 0.0, 0.0, 0.0, 0.0, 0.0, 0.0, 0.0, 0.0, 0.0, 0.0, 0.0, 0.0, 0.0, 0.0, 0.0, 0.0, 0.0, 0.0, 0.0, 0.0, 0.0, 0.0, 0.0, 0.0, 0.0, 0.0, 0.0, 0.0, 0.0, 0.0, 0.0, 0.0, 0.0, 0.0, 0.0, 0.0, 0.0, 0.0, 0.0, 0.0, 0.0, 0.0, 0.0, 0.0, 0.0, 0.0, 0.0, 0.0, 0.0, 0.0, 0.0, 0.0, 0.0, 0.0, 0.0, 0.0, 0.0, 0.0, 0.0, 0.0, 0.0, 0.0, 0.0, 0.0, 0.0, 0.0, 0.0, 0.0, 0.0, 0.0, 0.0, 0.0, 0.0, 0.0, 0.0, 0.0, 0.0, 0.0, 0.0, 0.0, 0.0, 0.0, 0.0, 0.0, 0.0, 0.0, 0.0, 0.0, 0.0, 0.0, 0.0, 0.0, 0.0, 0.0, 0.0, 0.0, 0.0, 0.0, 0.0, 0.0, 0.0, 0.0, 0.0, 0.0, 0.0, 0.0, 0.0, 0.0, 0.0, 0.0, 0.0, 0.0, 0.0, 0.0, 0.0, 0.0, 0.0, 0.0, 0.0, 0.0, 0.0, 0.0, 0.0, 0.0, 0.0, 0.0, 0.0, 0.0, 0.0, 0.0, 0.0, 0.0, 0.0, 0.0, 0.0, 0.0, 0.0, 0.0, 0.0, 0.0, 0.0, 0.0, 0.0, 0.0, 0.0, 0.0, 0.0, 0.0, 0.0, 0.0, 0.0, 0.0, 0.0, 0.0, 0.0, 0.0, 0.0, 0.0, 0.0, 0.0, 0.0, 0.0, 0.0, 0.0, 0.0, 0.0, 0.0, 0.0, 0.0, 0.0, 0.0, 0.0, 0.0, 0.0, 0.0, 0.0, 0.0, 0.0, 0.0, 0.0, 0.0, 0.0, 0.0, 0.0, 0.0, 0.0, 0.0, 0.0, 0.0, 0.0, 0.0, 0.0, 0.0, 0.0, 0.0, 0.0, 0.0, 0.0, 0.0, 0.0, 0.0, 0.0, 0.0, 0.0, 0.0, 0.0, 0.0, 0.0, 0.0, 0.0, 0.0, 0.0, 0.0, 0.0, 0.0, 0.0, 0.0, 0.0, 0.0, 0.0, 0.0, 0.0, 0.0, 0.0, 0.0, 0.0, 0.0, 0.0, 0.0, 0.0, 0.0, 0.0, 0.0, 0.0, 0.0, 0.0, 0.0, 0.0, 0.0, 0.0, 0.0, 0.0, 0.0, 0.0, 0.0, 0.0, 0.0, 0.0, 0.0, 0.0, 0.0, 0.0, 0.0, 0.0, 0.0, 0.0, 0.0, 0.0, 0.0, 0.0, 0.0, 0.0, 0.0, 0.0, 0.0, 0.0, 0.0, 0.0, 0.0, 0.0, 0.0, 0.0, 0.0, 0.0, 0.0, 0.0, 0.0, 0.0, 0.0, 0.0, 0.0, 0.0, 0.0, 0.0, 0.0, 0.0, 0.0, 0.0, 0.0, 0.0, 0.0, 0.0, 0.0, 0.0, 0.0, 0.0, 0.0, 0.0, 0.0, 0.0, 0.0, 0.0, 0.0, 0.0, 0.0, 0.0, 0.0, 0.0, 0.0, 0.0, 0.0, 0.0, 0.0, 0.0, 0.0, 0.0, 0.0, 0.0, 0.0, 0.0, 0.0, 0.0, 0.0, 0.0, 0.0, 0.0, 0.0, 0.0, 0.0, 0.0, 0.0, 0.0, 0.0, 0.0, 0.0, 0.0, 0.0, 0.0, 0.0, 0.0, 0.0, 0.0, 0.0, 0.0, 0.0, 0.0, 0.0, 0.0, 0.0, 0.0, 0.0, 0.0, 0.0, 0.0, 0.0, 0.0, 0.0, 0.0, 0.0, 0.0, 0.0, 0.0, 0.0, 0.0, 0.0, 0.0, 0.0, 0.0, 0.0, 0.0, 0.0, 0.0, 0.0, 0.0, 0.0, 0.0, 0.0, 0.0, 0.0, 0.0, 0.0, 0.0, 0.0, 0.0, 0.0, 0.0, 0.0, 0.0, 0.0, 0.0, 0.0, 0.0, 0.0, 0.0, 0.0, 0.0, 0.0, 0.0, 0.0, 0.0, 0.0, 0.0, 0.0, 0.0, 0.0, 0.0, 0.0, 0.0, 0.0, 0.0, 0.0, 0.0, 0.0, 0.0, 0.0, 0.0, 0.0, 0.0, 0.0, 0.0, 0.0, 0.0, 0.0, 0.0, 0.0, 0.0, 0.0, 0.0, 0.0, 0.0, 0.0, 0.0, 0.0, 0.0, 0.0, 0.0, 0.0, 0.0, 0.0, 0.0, 0.0, 0.0, 0.0, 0.0, 0.0, 0.0, 0.0, 0.0, 0.0, 0.0, 0.0, 0.0, 0.0, 0.0, 0.0, 0.0, 0.0, 0.0, 0.0, 0.0, 0.0, 0.0, 0.0, 0.0, 0.0, 0.0, 0.0, 0.0, 0.0, 0.0, 0.0, 0.0, 0.0, 0.0, 0.0, 0.0, 0.0, 0.0, 0.0, 0.0, 0.0, 0.0, 0.0, 0.0, 0.0, 0.0, 0.0, 0.0, 0.0, 0.0, 0.0, 0.0, 0.0, 0.0, 0.0, 0.0, 0.0, 0.0, 0.0, 0.0, 0.0, 0.0, 0.0, 0.0, 0.0, 0.0, 0.0, 0.0, 0.0, 0.0, 0.0, 0.0, 0.0, 0.0, 0.0, 0.0, 0.0, 0.0, 0.0, 0.0, 0.0, 0.0, 0.0, 0.0, 0.0, 0.0, 0.0, 0.0, 0.0, 0.0, 0.0, 0.0, 0.0, 0.0, 0.0, 0.0, 0.0, 0.0, 0.0, 0.0, 0.0, 0.0, 0.0, 0.0, 0.0, 0.0, 0.0, 0.0, 0.0, 0.0, 0.0, 0.0, 0.0, 0.0, 0.0, 0.0, 0.0, 0.0, 0.0, 0.0, 0.0, 0.0, 0.0, 0.0, 0.0, 0.0, 0.0, 0.0, 0.0, 0.0, 0.0, 0.0, 0.0, 0.0, 0.0, 0.0, 0.0, 0.0, 0.0, 0.0, 0.0, 0.0, 0.0, 0.0, 0.0, 0.0, 0.0, 0.0, 0.0, 0.0, 0.0, 0.0, 0.0, 0.0, 0.0, 0.0, 0.0, 0.0, 0.0, 0.0, 0.0, 0.0, 0.0, 0.0, 0.0, 0.0, 0.0, 0.0, 0.0, 0.0, 0.0, 0.0, 0.0, 0.0, 0.0, 0.0, 0.0, 0.0, 0.0, 0.0, 0.0, 0.0, 0.0, 0.0, 0.0, 0.0, 0.0, 0.0, 0.0, 0.0, 0.0, 0.0, 0.0, 0.0, 0.0, 0.0, 0.0, 0.0, 0.0, 0.0, 0.0, 0.0, 0.0, 0.0, 0.0, 0.0, 0.0, 0.0, 0.0, 0.0, 0.0, 0.0, 0.0, 0.0, 0.0, 0.0, 0.0, 0.0, 0.0, 0.0, 0.0, 0.0, 0.0, 0.0, 0.0, 0.0, 0.0, 0.0, 0.0, 0.0, 0.0, 0.0, 0.0, 0.0, 0.0, 0.0, 0.0, 0.0, 0.0, 0.0, 0.0, 0.0, 0.0, 0.0, 0.0, 0.0, 0.0, 0.0, 0.0, 0.0, 0.0, 0.0, 0.0, 0.0, 0.0, 0.0, 0.0, 0.0, 0.0, 0.0, 0.0, 0.0, 0.0, 0.0, 0.0, 0.0, 0.0, 0.0, 0.0, 0.0, 0.0, 0.0, 0.0, 0.0, 0.0, 0.0, 0.0, 0.0, 0.0, 0.0, 0.0, 0.0, 0.0, 0.0, 0.0, 0.0, 0.0, 0.0, 0.0, 0.0, 0.0, 0.0, 0.0, 0.0, 0.0, 0.0, 0.0, 0.0, 0.0, 0.0, 0.0, 0.0, 0.0, 0.0, 0.0, 0.0, 0.0, 0.0, 0.0, 0.0, 0.0, 0.0, 0.0, 0.0, 0.0, 0.0, 0.0, 0.0, 0.0, 0.0, 0.0, 0.0, 0.0, 0.0, 0.0, 0.0, 0.0, 0.0, 0.0, 0.0, 0.0, 0.0, 0.0, 0.0, 0.0, 0.0, 0.0, 0.0, 0.0, 0.0, 0.0, 0.0, 0.0, 0.0, 0.0, 0.0, 0.0, 0.0, 0.0, 0.0, 0.0, 0.0, 0.0, 0.0, 0.0, 0.0, 0.0, 0.0, 0.0, 0.0, 0.0, 0.0, 0.0, 0.0, 0.0, 0.0, 0.0, 0.0, 0.0, 0.0, 0.0, 0.0, 0.0, 0.0, 0.0, 0.0, 0.0, 0.0, 0.0, 0.0, 0.0, 0.0, 0.0, 0.0, 0.0, 0.0, 0.0, 0.0, 0.0, 0.0, 0.0, 0.0, 0.0, 0.0, 0.0, 0.0, 0.0, 0.0, 0.0, 0.0, 0.0, 0.0, 0.0, 0.0, 0.0, 0.0, 0.0, 0.0, 0.0, 0.0, 0.0, 0.0, 0.0, 0.0, 0.0, 0.0, 0.0, 0.0, 0.0, 0.0, 0.0, 0.0, 0.0, 0.0, 0.0, 0.0, 0.0, 0.0, 0.0, 0.0, 0.0, 0.0, 0.0, 0.0, 0.0, 0.0, 0.0, 0.0, 0.0, 0.0, 0.0, 0.0, 0.0, 0.0, 0.0, 0.0, 0.0, 0.0, 0.0, 0.0, 0.0, 0.0, 0.0, 0.0, 0.0, 0.0, 0.0, 0.0, 0.0, 0.0, 0.0, 0.0, 0.0, 0.0, 0.0, 0.0, 0.0, 0.0, 0.0, 0.0, 0.0, 0.0, 0.0, 0.0, 0.0, 0.0, 0.0, 0.0, 0.0, 0.0, 0.0, 0.0, 0.0, 0.0, 0.0, 0.0, 0.0, 0.0, 0.0, 0.0, 0.0, 0.0, 0.0, 0.0, 0.0, 0.0, 0.0, 0.0, 0.0, 0.0, 0.0, 0.0, 0.0, 0.0, 0.0, 0.0, 0.0, 0.0, 0.0, 0.0, 0.0, 0.0, 0.0, 0.0, 0.0, 0.0, 0.0, 0.0, 0.0, 0.0, 0.0, 0.0, 0.0, 0.0, 0.0, 0.0, 0.0, 0.0, 0.0, 0.0, 0.0, 0.0, 0.0, 0.0, 0.0, 0.0, 0.0, 0.0, 0.0, 0.0, 0.0, 0.0, 0.0, 0.0, 0.0, 0.0, 0.0, 0.0, 0.0, 0.0, 0.0, 0.0, 0.0, 0.0, 0.0, 0.0, 0.0, 0.0, 0.0, 0.0, 0.0, 0.0, 0.0, 0.0, 0.0, 0.0, 0.0, 0.0, 0.0, 0.0, 0.0, 0.0, 0.0, 0.0, 0.0, 0.0, 0.0, 0.0, 0.0, 0.0, 0.0, 0.0, 0.0, 0.0, 0.0, 0.0, 0.0, 0.0, 0.0, 0.0, 0.0, 0.0, 0.0, 0.0, 0.0, 0.0, 0.0, 0.0, 0.0, 0.0, 0.0, 0.0, 0.0, 0.0, 0.0, 0.0, 0.0, 0.0, 0.0, 0.0, 0.0, 0.0, 0.0, 0.0, 0.0, 0.0, 0.0, 0.0, 0.0, 0.0, 0.0, 0.0, 0.0, 0.0, 0.0, 0.0, 0.0, 0.0, 0.0, 0.0, 0.0, 0.0, 0.0, 0.0, 0.0, 0.0, 0.0, 0.0, 0.0, 0.0, 0.0, 0.0, 0.0, 0.0, 0.0, 0.0, 0.0, 0.0, 0.0, 0.0, 0.0, 0.0, 0.0, 0.0, 0.0, 0.0, 0.0, 0.0, 0.0, 0.0, 0.0, 0.0, 0.0, 0.0, 0.0, 0.0, 0.0, 0.0, 0.0, 0.0, 0.0, 0.0, 0.0, 0.0, 0.0, 0.0, 0.0, 0.0, 0.0, 0.0, 0.0, 0.0, 0.0, 0.0, 0.0, 0.0, 0.0, 0.0, 0.0, 0.0, 0.0, 0.0, 0.0, 0.0, 0.0, 0.0, 0.0, 0.0, 0.0, 0.0, 0.0, 0.0, 0.0, 0.0, 0.0, 0.0, 0.0, 0.0, 0.0, 0.0, 0.0, 0.0, 0.0, 0.0, 0.0, 0.0, 0.0, 0.0, 0.0, 0.0, 0.0, 0.0, 0.0, 0.0, 0.0, 0.0, 0.0, 0.0, 0.0, 0.0, 0.0, 0.0, 0.0, 0.0, 0.0, 0.0, 0.0, 0.0, 0.0, 0.0, 0.0, 0.0, 0.0, 0.0, 0.0, 0.0, 0.0, 0.0, 0.0, 0.0, 0.0, 0.0, 0.0, 0.0, 0.0, 0.0, 0.0, 0.0, 0.0, 0.0, 0.0, 0.0, 0.0, 0.0, 0.0, 0.0, 0.0, 0.0, 0.0, 0.0, 0.0, 0.0, 0.0, 0.0, 0.0, 0.0, 0.0, 0.0, 0.0, 0.0, 0.0, 0.0, 0.0, 0.0, 0.0, 0.0, 0.0, 0.0, 0.0, 0.0, 0.0, 0.0, 0.0, 0.0, 0.0, 0.0, 0.0, 0.0, 0.0, 0.0, 0.0, 0.0, 0.0, 0.0, 0.0, 0.0, 0.0, 0.0, 0.0, 0.0, 0.0, 0.0, 0.0, 0.0, 0.0, 0.0, 0.0, 0.0, 0.0, 0.0, 0.0, 0.0, 0.0, 0.0, 0.0, 0.0, 0.0, 0.0, 0.0, 0.0, 0.0, 0.0, 0.0, 0.0, 0.0, 0.0, 0.0, 0.0, 0.0, 0.0, 0.0, 0.0, 0.0, 0.0, 0.0, 0.0, 0.0, 0.0, 0.0, 0.0, 0.0, 0.0, 0.0, 0.0, 0.0, 0.0, 0.0, 0.0, 0.0, 0.0, 0.0, 0.0, 0.0, 0.0, 0.0, 0.0, 0.0, 0.0, 0.0, 0.0, 0.0, 0.0, 0.0, 0.0, 0.0, 0.0, 0.0, 0.0, 0.0, 0.0, 0.0, 0.0, 0.0, 0.0, 0.0, 0.0, 0.0, 0.0, 0.0, 0.0, 0.0, 0.0, 0.0, 0.0, 0.0, 0.0, 0.0, 0.0, 0.0, 0.0, 0.0, 0.0, 0.0, 0.0, 0.0, 0.0, 0.0, 0.0, 0.0, 0.0, 0.0, 0.0, 0.0, 0.0, 0.0, 0.0, 0.0, 0.0, 0.0, 0.0, 0.0, 0.0, 0.0, 0.0, 0.0, 0.0, 0.0, 0.0, 0.0, 0.0, 0.0, 0.0, 0.0, 0.0, 0.0, 0.0, 0.0, 0.0, 0.0, 0.0, 0.0, 0.0, 0.0, 0.0, 0.0, 0.0, 0.0, 0.0, 0.0, 0.0, 0.0, 0.0, 0.0, 0.0, 0.0, 0.0, 0.0, 0.0, 0.0, 0.0, 0.0, 0.0, 0.0, 0.0, 0.0, 0.0, 0.0, 0.0, 0.0, 0.0, 0.0, 0.0, 0.0, 0.0, 0.0, 0.0, 0.0, 0.0, 0.0, 0.0, 0.0, 0.0, 0.0, 0.0, 0.0, 0.0, 0.0, 0.0, 0.0, 0.0, 0.0, 0.0, 0.0, 0.0, 0.0, 0.0, 0.0, 0.0, 0.0, 0.0, 0.0, 0.0, 0.0, 0.0, 0.0, 0.0, 0.0, 0.0, 0.0, 0.0, 0.0, 0.0, 0.0, 0.0, 0.0, 0.0, 0.0, 0.0, 0.0, 0.0, 0.0, 0.0, 0.0, 0.0, 0.0, 0.0, 0.0, 0.0, 0.0, 0.0, 0.0, 0.0, 0.0, 0.0, 0.0, 0.0, 0.0, 0.0, 0.0, 0.0, 0.0, 0.0, 0.0, 0.0, 0.0, 0.0, 0.0, 0.0, 0.0, 0.0, 0.0, 0.0, 0.0, 0.0, 0.0, 0.0, 0.0, 0.0, 0.0, 0.0, 0.0, 0.0, 0.0, 0.0, 0.0, 0.0, 0.0, 0.0, 0.0, 0.0, 0.0, 0.0, 0.0, 0.0, 0.0, 0.0, 0.0, 0.0, 0.0, 0.0, 0.0, 0.0, 0.0, 0.0, 0.0, 0.0, 0.0, 0.0, 0.0, 0.0, 0.0, 0.0, 0.0, 0.0, 0.0, 0.0, 0.0, 0.0, 0.0, 0.0, 0.0, 0.0, 0.0, 0.0, 0.0, 0.0, 0.0, 0.0, 0.0, 0.0, 0.0, 0.0, 0.0, 0.0, 0.0, 0.0, 0.0, 0.0, 0.0, 0.0, 0.0, 0.0, 0.0, 0.0, 0.0, 0.0, 0.0, 0.0, 0.0, 0.0, 0.0, 0.0, 0.0, 0.0, 0.0, 0.0, 0.0, 0.0, 0.0, 0.0, 0.0, 0.0, 0.0, 0.0, 0.0, 0.0, 0.0, 0.0, 0.0, 0.0, 0.0, 0.0, 0.0, 0.0, 0.0, 0.0, 0.0, 0.0, 0.0, 0.0, 0.0, 0.0, 0.0, 0.0, 0.0, 0.0, 0.0, 0.0, 0.0, 0.0, 0.0, 0.0, 0.0, 0.0, 0.0, 0.0, 0.0, 0.0, 0.0, 0.0, 0.0, 0.0, 0.0, 0.0, 0.0, 0.0, 0.0, 0.0, 0.0, 0.0, 0.0, 0.0, 0.0, 0.0, 0.0, 0.0, 0.0, 0.0, 0.0, 0.0, 0.0, 0.0, 0.0, 0.0, 0.0, 0.0, 0.0, 0.0, 0.0, 0.0, 0.0, 0.0, 0.0, 0.0, 0.0, 0.0, 0.0, 0.0, 0.0, 0.0, 0.0, 0.0, 0.0, 0.0, 0.0, 0.0, 0.0, 0.0, 0.0, 0.0, 0.0, 0.0, 0.0, 0.0, 0.0, 0.0, 0.0, 0.0, 0.0, 0.0, 0.0, 0.0, 0.0, 0.0, 0.0, 0.0, 0.0, 0.0, 0.0, 0.0, 0.0, 0.0, 0.0, 0.0, 0.0, 0.0, 0.0, 0.0, 0.0, 0.0, 0.0, 0.0, 0.0, 0.0, 0.0, 0.0, 0.0, 0.0, 0.0, 0.0, 0.0, 0.0, 0.0, 0.0, 0.0, 0.0, 0.0, 0.0, 0.0, 0.0, 0.0, 0.0, 0.0, 0.0, 0.0, 0.0, 0.0, 0.0, 0.0, 0.0, 0.0, 0.0, 0.0, 0.0, 0.0, 0.0, 0.0, 0.0, 0.0, 0.0, 0.0, 0.0, 0.0, 0.0, 0.0, 0.0, 0.0, 0.0, 0.0, 0.0, 0.0, 0.0, 0.0, 0.0, 0.0, 0.0, 0.0, 0.0, 0.0, 0.0, 0.0, 0.0, 0.0, 0.0, 0.0, 0.0, 0.0, 0.0, 0.0, 0.0, 0.0, 0.0, 0.0, 0.0, 0.0, 0.0, 0.0, 0.0, 0.0, 0.0, 0.0, 0.0, 0.0, 0.0, 0.0, 0.0, 0.0, 0.0, 0.0, 0.0, 0.0, 0.0, 0.0, 0.0, 0.0, 0.0, 0.0, 0.0, 0.0, 0.0, 0.0, 0.0, 0.0, 0.0, 0.0, 0.0, 0.0, 0.0, 0.0, 0.0, 0.0, 0.0, 0.0, 0.0, 0.0, 0.0, 0.0, 0.0, 0.0, 0.0, 0.0, 0.0, 0.0, 0.0, 0.0, 0.0, 0.0, 0.0, 0.0, 0.0, 0.0, 0.0, 0.0, 0.0, 0.0, 0.0, 0.0, 0.0, 0.0, 0.0, 0.0, 0.0, 0.0, 0.0, 0.0, 0.0, 0.0, 0.0, 0.0, 0.0, 0.0, 0.0, 0.0, 0.0, 0.0, 0.0, 0.0, 0.0, 0.0, 0.0, 0.0, 0.0, 0.0, 0.0, 0.0, 0.0, 0.0, 0.0, 0.0, 0.0, 0.0, 0.0, 0.0, 0.0, 0.0, 0.0, 0.0, 0.0, 0.0, 0.0, 0.0, 0.0, 0.0, 0.0, 0.0, 0.0, 0.0, 0.0, 0.0, 0.0, 0.0, 0.0, 0.0, 0.0, 0.0, 0.0, 0.0, 0.0, 0.0, 0.0, 0.0, 0.0, 0.0, 0.0, 0.0, 0.0, 0.0, 0.0, 0.0, 0.0, 0.0, 0.0, 0.0, 0.0, 0.0, 0.0, 0.0, 0.0, 0.0, 0.0, 0.0, 0.0, 0.0, 0.0, 0.0, 0.0, 0.0, 0.0, 0.0, 0.0, 0.0, 0.0, 0.0, 0.0, 0.0, 0.0, 0.0, 0.0, 0.0, 0.0, 0.0, 0.0, 0.0, 0.0, 0.0, 0.0, 0.0, 0.0, 0.0, 0.0, 0.0, 0.0, 0.0, 0.0, 0.0, 0.0, 0.0, 0.0, 0.0, 0.0, 0.0, 0.0, 0.0, 0.0, 0.0, 0.0, 0.0, 0.0, 0.0, 0.0, 0.0, 0.0, 0.0, 0.0, 0.0, 0.0, 0.0, 0.0, 0.0, 0.0, 0.0, 0.0, 0.0, 0.0, 0.0, 0.0, 0.0, 0.0, 0.0, 0.0, 0.0, 0.0, 0.0, 0.0, 0.0, 0.0, 0.0, 0.0, 0.0, 0.0, 0.0, 0.0, 0.0, 0.0, 0.0, 0.0, 0.0, 0.0, 0.0, 0.0, 0.0, 0.0, 0.0, 0.0, 0.0, 0.0, 0.0, 0.0, 0.0, 0.0, 0.0, 0.0, 0.0, 0.0, 0.0, 0.0, 0.0, 0.0, 0.0, 0.0, 0.0, 0.0, 0.0, 0.0, 0.0, 0.0, 0.0, 0.0, 0.0, 0.0, 0.0, 0.0, 0.0, 0.0, 0.0, 0.0, 0.0, 0.0, 0.0, 0.0, 0.0, 0.0, 0.0, 0.0, 0.0, 0.0, 0.0, 0.0, 0.0, 0.0, 0.0, 0.0, 0.0, 0.0, 0.0, 0.0, 0.0, 0.0, 0.0, 0.0, 0.0, 0.0, 0.0, 0.0, 0.0, 0.0, 0.0, 0.0, 0.0, 0.0, 0.0, 0.0, 0.0, 0.02595, 1.0, 0.01602, 0.9968, 0.007601, 0.9878, 0.001976, 0.9743, 1.192e-07, 0.9584, -1.192e-07, 0.0416, 0.001975, 0.02568, 0.007601, 0.01218, 0.01602, 0.003167, 0.02595, 2.384e-07, 0.974, -1.192e-07, 0.984, 0.003167, 0.9924, 0.01218, 0.998, 0.02568, 1.0, 0.0416, 1.0, 0.9584, 0.998, 0.9743, 0.9924, 0.9878, 0.984, 0.9968, 0.974, 1.0, 0.0, 0.0, 0.0, 0.0, 0.0, 0.0, 0.0, 0.0, 0.0, 0.0, 0.0, 0.0, 0.0, 0.0, 0.0, 0.0, 0.0, 0.0, 0.0, 0.0, 0.0, 0.0, 0.0, 0.0, 0.0, 0.0, 0.0, 0.0, 0.0, 0.0, 0.0, 0.0, 0.0, 0.0, 0.0, 0.0, 0.0, 0.0, 0.0, 0.0, 0.0, 0.0, 0.0, 0.0, 0.0, 0.0, 0.0, 0.0, 0.0, 0.0, 0.0, 0.0, 0.0, 0.0, 0.0, 0.0, 0.0, 0.0, 0.0, 0.0, 0.0, 0.0, 0.0, 0.0, 0.0, 0.0, 0.0, 0.0, 0.0, 0.0, 0.0, 0.0, 0.0, 0.0, 0.0, 0.0, 0.0, 0.0, 0.0, 0.0, 0.0, 0.0, 0.0, 0.0, 0.0, 0.0, 0.0, 0.0, 0.0, 0.0, 0.0, 0.0, 0.0, 0.0, 0.0, 0.0, 0.0, 0.0, 0.0, 0.0, 0.0, 0.0, 0.0, 0.0, 0.0, 0.0, 0.0, 0.0, 0.0, 0.0, 0.0, 0.0, 0.0, 0.0, 0.0, 0.0, 0.0, 0.0, 0.0, 0.0, 0.0, 0.0, 0.0, 0.0, 0.0, 0.0, 0.0, 0.0, 0.0, 0.0, 0.0, 0.0, 0.0, 0.0, 0.0, 0.0, 0.0, 0.0, 0.0, 0.0, 0.0, 0.0, 0.0, 0.0, 0.0, 0.0, 0.0, 0.0, 0.0, 0.0, 0.0, 0.0, 0.0, 0.0, 0.0, 0.0, 0.0, 0.0, 0.0, 0.0, 0.0, 0.0, 0.0, 0.0, 0.0, 0.0, 0.0, 0.0, 0.0, 0.0, 0.0, 0.0, 0.0, 0.0, 0.0, 0.0, 0.0, 0.0, 0.0, 0.0, 0.0, 0.0, 0.0, 0.0, 0.0, 0.0, 0.0, 0.0, 0.0, 0.0, 0.0, 0.0, 0.0, 0.0, 0.0, 0.0, 0.0, 0.0, 0.0, 0.0, 0.0, 0.0, 0.0, 0.0, 0.0, 0.0, 0.0, 0.0, 0.0, 0.0, 0.0, 0.0, 0.0, 0.0, 0.0, 0.0, 0.0, 0.0, 0.0, 0.0, 0.0, 0.0, 0.0, 0.0, 0.0, 0.0, 0.0, 0.0, 0.0, 0.0, 0.0, 0.0, 0.0, 0.0, 0.0, 0.0, 0.0, 0.0, 0.0, 0.0, 0.0, 0.0, 0.0, 0.0, 0.0, 0.0, 0.0, 0.0, 0.0, 0.0, 0.0, 0.0, 0.0, 0.0, 0.0, 0.0, 0.0, 0.0, 0.0, 0.0, 0.0, 0.0, 0.0, 0.0, 0.0, 0.0, 0.0, 0.0, 0.0, 0.0, 0.0, 0.0, 0.0, 0.0, 0.0, 0.0, 0.0, 0.0, 0.0, 0.0, 0.0, 0.0, 0.0, 0.0, 0.0, 0.0, 0.0, 0.0, 0.0, 0.0, 0.0, 0.0, 0.0, 0.0, 0.0, 0.0, 0.0, 0.0, 0.0, 0.0, 0.0, 0.0, 0.0, 0.0, 0.0, 0.0, 0.0, 0.0, 0.0, 0.0, 0.0, 0.0, 0.0, 0.0, 0.0, 0.0, 0.0, 0.0, 0.0, 0.0, 0.0, 0.0, 0.0, 0.0, 0.0, 0.0, 0.0, 0.0, 0.0, 0.0, 0.0, 0.0, 0.0, 0.0, 0.0, 0.0, 0.0, 0.0, 0.0, 0.0, 0.0, 0.0, 0.0, 0.0, 0.0, 0.0, 0.0, 0.0, 0.0, 0.0, 0.0, 0.0, 0.0, 0.0, 0.0, 0.0, 0.0, 0.0, 0.0, 0.0, 0.0, 0.0, 0.0, 0.0, 0.0, 0.0, 0.0, 0.0, 0.0, 0.0, 0.0, 0.0, 0.0, 0.0, 0.0, 0.0, 0.0, 0.0, 0.0, 0.0, 0.0, 0.0, 0.0, 0.0, 0.0, 0.0, 0.0, 0.0, 0.0, 0.0, 0.0, 0.0, 0.0, 0.0, 0.0, 0.0, 0.0, 0.0, 0.0, 0.0, 0.0, 0.0, 0.0, 0.0, 0.0, 0.0, 0.0, 0.0, 0.0, 0.0, 0.0, 0.0, 0.0, 0.0, 0.0, 0.0, 0.0, 0.0, 0.0, 0.0, 0.0, 0.0, 0.0, 0.0, 0.0, 0.0, 0.0, 0.0, 0.0, 0.0, 0.0, 0.0, 0.0, 0.0, 0.0, 0.0, 0.0, 0.0, 0.0, 0.0, 0.0, 0.0, 0.0, 0.0, 0.0, 0.0, 0.0, 0.0, 0.0, 0.0, 0.0, 0.0, 0.0, 0.0, 0.0, 0.0, 0.0, 0.0, 0.0, 0.0, 0.0, 0.0, 0.0, 0.0, 0.0, 0.0, 0.0, 0.0, 0.0, 0.0, 0.0, 0.0, 0.0, 0.0, 0.0, 0.0, 0.0, 0.0, 0.0, 0.0, 0.0, 0.0, 0.0, 0.0, 0.0, 0.0, 0.0, 0.0, 0.0, 0.0, 0.0, 0.0, 0.0, 0.0, 0.0, 0.0, 0.0, 0.0, 0.0, 0.0, 0.0, 0.0, 0.0, 0.0, 0.0, 0.0, 0.0, 0.0, 0.0, 0.0, 0.0, 0.0, 0.0, 0.0, 0.0, 0.0, 0.0, 0.0, 0.0, 0.0, 0.0, 0.0, 0.0, 0.0, 0.0, 0.0, 0.0, 0.0, 0.0, 0.0, 0.0, 0.0, 0.0, 0.0, 0.0, 0.0, 0.0, 0.0, 0.0, 0.0, 0.0, 0.0, 0.0, 0.0, 0.0, 0.0, 0.0, 0.0, 0.0, 0.0, 0.0, 0.0, 0.0, 0.0, 0.0, 0.0, 0.0, 0.0, 0.0, 0.0, 0.0, 0.0, 0.0, 0.0, 0.0, 0.0, 0.0, 0.0, 0.0, 0.0, 0.0, 0.0, 0.0, 0.0, 0.0, 0.0, 0.0, 0.0, 0.0, 0.0, 0.0, 0.0, 0.0, 0.0, 0.0, 0.0, 0.0, 0.0, 0.0, 0.0, 0.0, 0.0, 0.0, 0.0, 0.0, 0.0, 0.0, 0.0, 0.0, 0.0, 0.0, 0.0, 0.0, 0.0, 0.0, 0.0, 0.0, 0.0, 0.0, 0.0, 0.0, 0.0, 0.0, 0.0, 0.0, 0.0, 0.0, 0.0, 0.0, 0.0, 0.0, 0.0, 0.0, 0.0, 0.0, 0.0, 0.0, 0.0, 0.0, 0.0, 0.0, 0.0, 0.0, 0.0, 0.0, 0.0, 0.0, 0.0, 0.0, 0.0, 0.0, 0.0, 0.0, 0.0, 0.0, 0.0, 0.0, 0.0, 0.0, 0.0, 0.0, 0.0, 0.0, 0.0, 0.0, 0.0, 0.0, 0.0, 0.0, 0.0, 0.0, 0.0, 0.0, 0.0, 0.0, 0.0, 0.0, 0.0, 0.0, 0.0, 0.0, 0.0, 0.0, 0.0, 0.0, 0.0, 0.0, 0.0, 0.0, 0.0, 0.0, 0.0, 0.0, 0.0, 0.0, 0.0, 0.0, 0.0, 0.0, 0.0, 0.0, 0.0, 0.0, 0.0, 0.0, 0.0, 0.0, 0.0, 0.0, 0.0, 0.0, 0.0, 0.0, 0.0, 0.0, 0.0, 0.0, 0.0, 0.0, 0.0, 0.0, 0.0, 0.0, 0.0, 0.0, 0.0, 0.0, 0.0, 0.0, 0.0, 0.0, 0.0, 0.0, 0.0, 0.0, 0.0, 0.0, 0.0, 0.0, 0.0, 0.0, 0.0, 0.0, 0.0, 0.0, 0.0, 0.0, 0.0, 0.0, 0.0, 0.0, 0.0, 0.0, 0.0, 0.0, 0.0, 0.0, 0.0, 0.0, 0.0, 0.0, 0.0, 0.0, 0.0, 0.0, 0.0, 0.0, 0.0, 0.0, 0.0, 0.0, 0.0, 0.0, 0.0, 0.0, 0.0, 0.0, 0.0, 0.0, 0.0, 0.0, 0.0, 0.0, 0.0, 0.0, 0.0, 0.0, 0.0, 0.0, 0.0, 0.0, 0.0, 0.0, 0.0, 0.0, 0.0, 0.0, 0.0, 0.0, 0.0, 0.0, 0.0, 0.0, 0.0, 0.0, 0.0, 0.0, 0.0, 0.0, 0.0, 0.0, 0.0, 0.0, 0.0, 0.0, 0.0, 0.0, 0.0, 0.0, 0.0, 0.0, 0.0, 0.0, 0.0, 0.0, 0.0, 0.0, 0.0, 0.0, 0.0, 0.0, 0.0, 0.0, 0.0, 0.0, 0.0, 0.0, 0.0, 0.0, 0.0, 0.0, 0.0, 0.0, 0.0, 0.0, 0.0, 0.0, 0.0, 0.0, 0.0, 0.0, 0.0, 0.0, 0.0, 0.0, 0.0, 0.0, 0.0, 0.0, 0.0, 0.0, 0.0, 0.0, 0.0, 0.0, 0.0, 0.0, 0.0, 0.0, 0.0, 0.0, 0.0, 0.0, 0.0, 0.0, 0.0, 0.0, 0.0, 0.0, 0.0, 0.0, 0.0, 0.0, 0.0, 0.0, 0.0, 0.0, 0.0, 0.0, 0.0, 0.0, 0.0, 0.0, 0.0, 0.0, 0.0, 0.0, 0.0, 0.0, 0.0, 0.0, 0.0, 0.0, 0.0, 0.0, 0.0, 0.0, 0.0, 0.0, 0.0, 0.0, 0.0, 0.0, 0.0, 0.0, 0.0, 0.0, 0.0, 0.0, 0.0, 0.0, 0.0])
me_cube_001.materials.append(mat_case)
me_cube_001.materials.append(mat_screen)
me_cube_001.materials.append(mat_base_top)
me_cube_001.use_remesh_preserve_volume = False
me_cube_001.use_remesh_preserve_attributes = False
me_cube_001.use_mirror_vertex_groups = False
me_cube_001.update()

# ---- objects
ob_base = bpy.data.objects.new('Base', me_cube_001)

# ---- transforms, parenting, visibility, modifiers, constraints
ob_base.location = (0.0, 0.04888, 0.2293)
ob_base.rotation_euler = (1.571, 0.0, 0.0)
ob_base.lineart.crease_threshold = 0.0

# ---- collection membership
col_collection_1.objects.link(ob_base)

# ---- scene / render settings (as saved in the file)
scene.frame_start = 1; scene.frame_end = 250; scene.frame_set(1)
scene.render.engine = 'BLENDER_EEVEE_NEXT'
scene.render.resolution_percentage = 50
scene.render.dither_intensity = 0.0
scene.cycles.use_denoising = False
scene.cycles.samples = 10
scene.cycles.sampling_pattern = 'TABULATED_SOBOL'
scene.cycles.light_sampling_threshold = 0.0
scene.cycles.use_adaptive_sampling = False
scene.cycles.use_light_tree = False
scene.cycles.blur_glossy = 0.0
scene.cycles.pixel_filter_type = 'GAUSSIAN'
scene.cycles.sample_clamp_indirect = 0.0
scene.view_settings.view_transform = 'Standard'
bpy.context.view_layer.update()

# ---- added for rendering (the .blend has no active camera and no usable light): camera, sun
cam_auto = bpy.data.cameras.new('AutoCamera')
cam_auto.lens = 50.0
cam_auto.sensor_width = 36.0
cam_auto.clip_end = 1000.0
ob_auto_camera = bpy.data.objects.new('AutoCamera', cam_auto)
scene.collection.objects.link(ob_auto_camera)
ob_auto_camera.location = (11.4439, -13.375, 12.9284)
ob_auto_camera.rotation_euler = (1.09748, -7.21219e-08, 0.694738)
scene.camera = ob_auto_camera
light_auto_sun = bpy.data.lights.new('AutoSun', 'SUN')
light_auto_sun.energy = 3.0
light_auto_sun.angle = 0.0523599
ob_auto_sun = bpy.data.objects.new('AutoSun', light_auto_sun)
scene.collection.objects.link(ob_auto_sun)
ob_auto_sun.rotation_euler = (0.872665, 0.174533, 0.523599)
bpy.context.view_layer.update()
